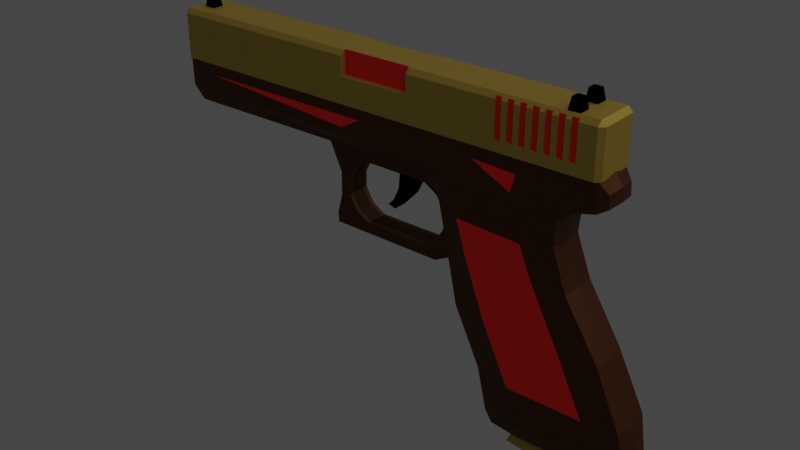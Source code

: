 # Source: Pistol.blend  (saved by Blender 2.93.21; exported with 4.5.12 LTS)
import bpy
from mathutils import Matrix  # noqa: F401  (used for matrix-valued properties, if any)

bpy.ops.wm.read_factory_settings(use_empty=True)
scene = bpy.context.scene
scene.name = 'Scene'

# ---- collections
col_collection = bpy.data.collections.new('Collection'); scene.collection.children.link(col_collection)

# ---- materials (node trees are filled in below, after node groups)
mat_gun = bpy.data.materials.new('Gun')
mat_gun.use_transparent_shadow = False
mat_glow = bpy.data.materials.new('Glow')
mat_glow.use_transparent_shadow = False
mat_black_001 = bpy.data.materials.new('Black.001')
mat_black_001.use_transparent_shadow = False
mat_guntop = bpy.data.materials.new('GunTop')
mat_guntop.use_transparent_shadow = False

# ---- material node trees
mat_gun.use_nodes = True; mat_gun.node_tree.nodes.clear()
_N = mat_gun.node_tree.nodes; _L = mat_gun.node_tree.links
n0 = _N.new('ShaderNodeBsdfPrincipled'); n0.name = 'Principled BSDF'; n0.location = (10, 300)
n0.distribution = 'GGX'
n0.subsurface_method = 'BURLEY'
n0.inputs[0].default_value = (0.06998, 0.01964, 0.0, 1.0)
n0.inputs[1].default_value = 0.5074
n0.inputs[3].default_value = 1.45
n0.inputs[27].default_value = (0.0, 0.0, 0.0, 1.0)
n0.inputs[28].default_value = 1.0
n1 = _N.new('ShaderNodeOutputMaterial'); n1.name = 'Material Output'; n1.location = (300, 300)
_L.new(n0.outputs[0], n1.inputs[0])
n1.is_active_output = True
mat_glow.use_nodes = True; mat_glow.node_tree.nodes.clear()
_N = mat_glow.node_tree.nodes; _L = mat_glow.node_tree.links
n0 = _N.new('ShaderNodeBsdfPrincipled'); n0.name = 'Principled BSDF'; n0.location = (10, 300)
n0.distribution = 'GGX'
n0.subsurface_method = 'BURLEY'
n0.inputs[0].default_value = (0.8, 0.005073, 0.0, 1.0)
n0.inputs[3].default_value = 1.45
n0.inputs[27].default_value = (0.0, 0.0, 0.0, 1.0)
n0.inputs[28].default_value = 1.0
n1 = _N.new('ShaderNodeOutputMaterial'); n1.name = 'Material Output'; n1.location = (300, 300)
_L.new(n0.outputs[0], n1.inputs[0])
n1.is_active_output = True
mat_black_001.use_nodes = True; mat_black_001.node_tree.nodes.clear()
_N = mat_black_001.node_tree.nodes; _L = mat_black_001.node_tree.links
n0 = _N.new('ShaderNodeBsdfPrincipled'); n0.name = 'Principled BSDF'; n0.location = (10, 300)
n0.distribution = 'GGX'
n0.subsurface_method = 'BURLEY'
n0.inputs[0].default_value = (0.0, 0.0, 0.0, 1.0)
n0.inputs[2].default_value = 0.5521
n0.inputs[3].default_value = 1.45
n0.inputs[13].default_value = 0.0
n0.inputs[27].default_value = (0.0, 0.0, 0.0, 1.0)
n0.inputs[28].default_value = 1.0
n1 = _N.new('ShaderNodeOutputMaterial'); n1.name = 'Material Output'; n1.location = (300, 300)
_L.new(n0.outputs[0], n1.inputs[0])
n1.is_active_output = True
mat_guntop.use_nodes = True; mat_guntop.node_tree.nodes.clear()
_N = mat_guntop.node_tree.nodes; _L = mat_guntop.node_tree.links
n0 = _N.new('ShaderNodeBsdfPrincipled'); n0.name = 'Principled BSDF'; n0.location = (10, 300)
n0.distribution = 'GGX'
n0.subsurface_method = 'BURLEY'
n0.inputs[0].default_value = (0.4385, 0.3199, 0.06127, 1.0)
n0.inputs[1].default_value = 0.5074
n0.inputs[3].default_value = 1.45
n0.inputs[27].default_value = (0.0, 0.0, 0.0, 1.0)
n0.inputs[28].default_value = 1.0
n1 = _N.new('ShaderNodeOutputMaterial'); n1.name = 'Material Output'; n1.location = (300, 300)
_L.new(n0.outputs[0], n1.inputs[0])
n1.is_active_output = True

# ---- world
world_world = bpy.data.worlds.new('World'); scene.world = world_world
world_world.use_nodes = True; world_world.node_tree.nodes.clear()
_N = world_world.node_tree.nodes; _L = world_world.node_tree.links
n0 = _N.new('ShaderNodeOutputWorld'); n0.name = 'World Output'; n0.location = (300, 300)
n1 = _N.new('ShaderNodeBackground'); n1.name = 'Background'; n1.location = (10, 300)
n1.inputs[0].default_value = (0.05088, 0.05088, 0.05088, 1.0)
_L.new(n1.outputs[0], n0.inputs[0])
n0.is_active_output = True
world_world.color = (0.05088, 0.05088, 0.05088)
world_world.use_sun_shadow = False
world_world.sun_shadow_jitter_overblur = 0.0

# ---- lights
light_light = bpy.data.lights.new('Light', 'POINT')
light_light.color = (1.0, 0.8969, 0.7586)
light_light.transmission_factor = 0.0
light_light.energy = 1473.0
light_light.shadow_soft_size = 7.81
light_light.shadow_maximum_resolution = 0.006
light_light.use_absolute_resolution = True

# ---- meshes
me_cube = bpy.data.meshes.new('Cube')
me_cube.from_pydata([(0.1981, -0.02829, -0.2066), (0.3034, 0.0, 0.1429), (0.05852, 0.0, 0.1429), (0.3011, -0.03212, 0.141), (0.06031, -0.0254, 0.1447), (0.09722, -0.01992, 0.1081), (0.2977, -0.03044, 0.1011), (0.4134, 0.0, -0.2314), (0.08839, 0.0, 0.09746), (0.2995, 0.0, 0.09746), (0.3242, 0.0, 0.03644), (0.1053, 0.0, 0.03644), (0.3216, -0.0315, 0.03667), (0.1138, -0.02337, 0.04831), (0.4337, -0.02758, -0.2063), (0.4108, -0.02349, -0.2254), (0.136, -0.02493, -0.05032), (0.377, -0.03073, -0.05109), (0.1358, 0.0, -0.05315), (0.2104, -0.02829, -0.226), (0.2113, 0.0, -0.2314), (0.3794, 0.0, -0.05315), (0.1988, 0.0, -0.2116), (0.4248, 0.0, -0.1479), (0.1812, 0.0, -0.1479), (0.4385, 0.0, -0.2116), (0.421, -0.03357, -0.1439), (0.1805, -0.02493, -0.1432), (0.3281, 0.0, 0.1663), (0.3253, -0.03905, 0.1639), (0.06116, -0.03905, 0.1639), (0.3269, 0.0, 0.2213), (0.05863, 0.0, 0.2213), (0.3241, -0.03764, 0.2179), (0.06126, -0.03764, 0.2179), (0.3634, 0.0, 0.1744), (0.3599, -0.03631, 0.1718), (0.359, 0.0, 0.221), (0.3555, -0.03511, 0.2177), (-0.3986, 0.0, 0.1441), (-0.4057, 0.0, 0.1675), (-0.4033, 0.0, 0.2193), (0.3762, 0.0, 0.1811), (0.3723, -0.02759, 0.1784), (0.3746, 0.0, 0.2017), (0.3708, -0.02759, 0.1986), (0.06994, 0.01294, 0.125), (0.06994, -0.01919, 0.125), (0.0932, 0.01294, 0.1113), (0.0932, -0.01919, 0.1113), (0.1065, 0.01294, 0.08789), (0.1065, -0.01919, 0.08789), (0.1063, 0.01294, 0.06092), (0.1063, -0.01919, 0.06092), (0.09266, 0.01294, 0.03766), (0.09266, -0.01919, 0.03766), (0.0692, 0.01294, 0.02434), (0.0692, -0.01919, 0.02434), (-0.03725, 0.01294, 0.02454), (-0.03725, -0.01919, 0.02454), (-0.06051, 0.01294, 0.0382), (-0.06051, -0.01919, 0.0382), (-0.07382, 0.01294, 0.06165), (-0.07382, -0.01919, 0.06165), (-0.07362, 0.01294, 0.08862), (-0.07362, -0.01919, 0.08862), (-0.05997, 0.01294, 0.1119), (-0.05997, -0.01919, 0.1119), (-0.03651, 0.01294, 0.1252), (-0.03651, -0.01919, 0.1252), (0.09207, -0.01919, 0.1457), (0.1249, -0.01919, 0.1265), (0.1438, -0.01919, 0.09331), (0.1435, -0.01919, 0.0552), (0.1242, -0.01919, 0.02233), (0.09268, -0.01919, 0.005487), (-0.09848, -0.01919, 0.007079), (-0.09948, -0.01919, 0.02309), (-0.09069, -0.01919, 0.05623), (-0.09041, -0.01919, 0.09434), (-0.12, -0.01919, 0.1587), (-0.05835, -0.01919, 0.146), (0.09207, -0.000121, 0.1457), (0.1249, -0.000121, 0.1265), (0.1438, -0.000121, 0.09331), (0.1435, -0.000121, 0.0552), (0.1242, -0.000121, 0.02233), (0.09268, -0.000121, 0.005487), (-0.09848, -0.000121, 0.007079), (-0.09948, -0.000121, 0.02309), (-0.09069, 0.0, 0.05623), (-0.09041, 0.0, 0.09434), (-0.12, 0.0, 0.1587), (-0.05835, -0.000121, 0.146), (0.2467, -0.03946, 0.1395), (0.249, -0.03882, 0.09361), (0.2718, -0.03665, 0.03667), (0.3626, -0.03393, -0.2257), (0.3202, -0.03905, -0.05109), (0.3648, -0.03905, -0.1439), (0.379, -0.03905, -0.2063), (0.3666, 0.0, -0.2314), (0.2641, -0.03905, 0.1639), (0.2648, 0.0, 0.2213), (0.2633, -0.03764, 0.2179), (0.1225, -0.03946, 0.1395), (0.1423, -0.03723, 0.09726), (0.1608, -0.03665, 0.03667), (0.1967, -0.03905, -0.05109), (0.2413, -0.03905, -0.1439), (0.2575, -0.03905, -0.2063), (0.2621, 0.0, -0.2314), (0.1274, -0.03905, 0.1639), (0.1272, -0.03764, 0.2179), (0.2602, -0.03393, -0.2257), (0.126, 0.0, 0.2213), (-0.3848, -0.02982, 0.1445), (-0.3913, -0.02582, 0.1442), (-0.3969, -0.03714, 0.1691), (-0.4021, -0.03253, 0.169), (-0.4023, -0.03364, 0.2191), (-0.3975, -0.03788, 0.2191), (-0.3465, -0.03777, 0.1966), (-0.07027, -0.0387, 0.1789), (-0.03717, -0.03824, 0.1973), (0.23, -0.03905, 0.1639), (0.164, -0.03823, 0.1955), (0.2372, -0.03832, 0.1921)], [], [(100, 14, 26, 99), (114, 110, 0, 19), (6, 9, 1, 3), (101, 7, 15, 97), (7, 25, 14, 15), (19, 20, 22, 0), (8, 5, 4, 2), (40, 119, 120, 41), (96, 12, 6, 95), (11, 13, 5, 8), (95, 6, 3, 94), (98, 17, 12, 96), (17, 21, 10, 12), (12, 10, 9, 6), (99, 26, 17, 98), (24, 27, 16, 18), (18, 16, 13, 11), (14, 25, 23, 26), (22, 0, 27, 24), (26, 23, 21, 17), (3, 1, 28, 29), (94, 3, 29, 102), (115, 32, 34, 113), (102, 29, 33, 104), (31, 33, 38, 37), (38, 36, 43, 45), (33, 29, 36, 38), (29, 28, 35, 36), (2, 4, 116, 117, 39), (30, 34, 124, 123, 122, 121, 118), (34, 32, 41, 120, 121), (39, 117, 119, 40), (43, 42, 44, 45), (36, 35, 42, 43), (37, 38, 45, 44), (46, 48, 49, 47), (48, 50, 51, 49), (50, 52, 53, 51), (52, 54, 55, 53), (54, 56, 57, 55), (56, 58, 59, 57), (58, 60, 61, 59), (60, 62, 63, 61), (62, 64, 65, 63), (64, 66, 67, 65), (66, 68, 69, 67), (68, 46, 47, 69), (82, 70, 71, 83), (83, 71, 72, 84), (84, 72, 73, 85), (85, 73, 74, 86), (86, 74, 75, 87), (87, 75, 76, 88), (88, 76, 77, 89), (89, 77, 78, 90), (90, 78, 79, 91), (91, 79, 80, 92), (92, 80, 81, 93), (93, 81, 70, 82), (51, 53, 73, 72), (61, 63, 78, 77), (47, 49, 71, 70), (57, 59, 76, 75), (67, 69, 81, 80), (53, 55, 74, 73), (63, 65, 79, 78), (49, 51, 72, 71), (59, 61, 77, 76), (69, 47, 70, 81), (55, 57, 75, 74), (65, 67, 80, 79), (112, 125, 126, 113), (31, 103, 104, 33), (105, 94, 102, 125, 112), (109, 99, 98, 108), (108, 98, 96, 107), (106, 95, 94, 105), (107, 96, 95, 106), (111, 101, 97, 114), (15, 14, 100, 97), (110, 100, 99, 109), (0, 110, 109, 27), (20, 111, 114, 19), (13, 107, 106, 5), (5, 106, 105, 4), (16, 108, 107, 13), (27, 109, 108, 16), (4, 105, 112, 30), (30, 112, 113, 34), (103, 115, 113, 104), (97, 100, 110, 114), (116, 118, 119, 117), (118, 121, 120, 119), (4, 30, 118, 116), (121, 122, 124, 34), (122, 123, 124), (113, 126, 127, 104), (104, 127, 125, 102), (127, 126, 125)])
me_cube.polygons.foreach_set('material_index', [0, 0, 0, 0, 0, 0, 0, 0, 0, 0, 0, 0, 0, 0, 0, 0, 0, 0, 0, 0, 0, 0, 0, 0, 0, 0, 0, 0, 0, 0, 0, 0, 0, 0, 0, 0, 0, 0, 0, 0, 0, 0, 0, 0, 0, 0, 0, 0, 0, 0, 0, 0, 0, 0, 0, 0, 0, 0, 0, 0, 0, 0, 0, 0, 0, 0, 0, 0, 0, 0, 0, 0, 0, 0, 1, 1, 0, 1, 0, 0, 0, 0, 0, 0, 0, 0, 0, 0, 0, 0, 0, 0, 0, 0, 0, 1, 0, 0, 1])
_uv = me_cube.uv_layers.new(name='UVMap')
_uv.uv.foreach_set('vector', [0.01593, 0.375, 0.01593, 0.375, 0.01593, 0.375, 0.01593, 0.375, 0.01593, 0.375, 0.01593, 0.375, 0.01593, 0.375, 0.01593, 0.375, 0.01593, 0.375, 0.01593, 0.375, 0.01593, 0.375, 0.01593, 0.375, 0.01593, 0.375, 0.01593, 0.375, 0.01593, 0.375, 0.01593, 0.375, 0.01593, 0.375, 0.01593, 0.375, 0.01593, 0.375, 0.01593, 0.375, 0.01593, 0.375, 0.01593, 0.375, 0.01593, 0.375, 0.01593, 0.375, 0.01593, 0.375, 0.01593, 0.375, 0.01593, 0.375, 0.01593, 0.375, 0.01593, 0.375, 0.01593, 0.375, 0.01593, 0.375, 0.01593, 0.375, 0.01593, 0.375, 0.01593, 0.375, 0.01593, 0.375, 0.01593, 0.375, 0.01593, 0.375, 0.01593, 0.375, 0.01593, 0.375, 0.01593, 0.375, 0.01593, 0.375, 0.01593, 0.375, 0.01593, 0.375, 0.01593, 0.375, 0.01593, 0.375, 0.01593, 0.375, 0.01593, 0.375, 0.01593, 0.375, 0.01593, 0.375, 0.01593, 0.375, 0.01593, 0.375, 0.01593, 0.375, 0.01593, 0.375, 0.01593, 0.375, 0.01593, 0.375, 0.01593, 0.375, 0.01593, 0.375, 0.01593, 0.375, 0.01593, 0.375, 0.01593, 0.375, 0.01593, 0.375, 0.01593, 0.375, 0.01593, 0.375, 0.01593, 0.375, 0.01593, 0.375, 0.01593, 0.375, 0.01593, 0.375, 0.01593, 0.375, 0.01593, 0.375, 0.01593, 0.375, 0.01593, 0.375, 0.01593, 0.375, 0.01593, 0.375, 0.01593, 0.375, 0.01593, 0.375, 0.01593, 0.375, 0.01593, 0.375, 0.01593, 0.375, 0.01593, 0.375, 0.01593, 0.375, 0.01593, 0.375, 0.01593, 0.375, 0.01593, 0.375, 0.01593, 0.375, 0.01593, 0.375, 0.01593, 0.375, 0.01593, 0.375, 0.01593, 0.375, 0.01593, 0.375, 0.01593, 0.375, 0.01593, 0.375, 0.01593, 0.375, 0.01593, 0.375, 0.01593, 0.375, 0.01593, 0.375, 0.01593, 0.375, 0.01593, 0.375, 0.01593, 0.375, 0.01593, 0.375, 0.01593, 0.375, 0.01593, 0.375, 0.01593, 0.375, 0.01593, 0.375, 0.01593, 0.375, 0.01593, 0.375, 0.01593, 0.375, 0.01593, 0.375, 0.01593, 0.375, 0.01593, 0.375, 0.01593, 0.375, 0.01593, 0.375, 0.01593, 0.375, 0.01593, 0.375, 0.01593, 0.375, 0.01593, 0.375, 0.01593, 0.375, 0.01593, 0.375, 0.01593, 0.375, 0.01593, 0.375, 0.01593, 0.375, 0.01593, 0.375, 0.01593, 0.375, 0.01593, 0.375, 0.01593, 0.375, 0.01593, 0.375, 0.01593, 0.375, 0.01593, 0.375, 0.01593, 0.375, 0.01593, 0.375, 0.01593, 0.375, 0.01593, 0.375, 0.01593, 0.375, 0.01593, 0.375, 0.01593, 0.375, 0.01593, 0.375, 0.01593, 0.375, 0.01593, 0.375, 0.01593, 0.375, 0.01593, 0.375, 0.01593, 0.375, 0.01593, 0.375, 0.01593, 0.375, 0.01593, 0.375, 0.01593, 0.375, 0.01593, 0.375, 0.01593, 0.375, 0.01593, 0.375, 0.01593, 0.375, 0.01593, 0.375, 0.01593, 0.375, 0.01593, 0.375, 0.01593, 0.375, 0.01593, 0.375, 0.01593, 0.375, 0.01593, 0.375, 0.01593, 0.375, 0.01593, 0.375, 0.01593, 0.375, 0.01593, 0.375, 0.01593, 0.375, 0.01593, 0.375, 0.01593, 0.375, 0.01593, 0.375, 0.01593, 0.375, 0.01593, 0.375, 0.01593, 0.375, 0.01593, 0.375, 0.01593, 0.375, 0.01593, 0.375, 0.01593, 0.375, 0.01593, 0.375, 0.01593, 0.375, 0.01593, 0.375, 0.01593, 0.375, 0.01593, 0.375, 0.01593, 0.375, 0.01593, 0.375, 0.01593, 0.375, 0.01593, 0.375, 0.01593, 0.375, 0.01593, 0.375, 0.01593, 0.375, 0.01593, 0.375, 0.01593, 0.375, 0.01593, 0.375, 0.01593, 0.375, 0.01593, 0.375, 0.01593, 0.375, 0.01593, 0.375, 0.01593, 0.375, 0.01593, 0.375, 0.01593, 0.375, 0.01593, 0.375, 0.01593, 0.375, 0.01593, 0.375, 0.01593, 0.375, 0.01593, 0.375, 0.01593, 0.375, 0.01593, 0.375, 0.01593, 0.375, 0.01593, 0.375, 0.01593, 0.375, 0.01593, 0.375, 0.01593, 0.375, 0.01593, 0.375, 0.01593, 0.375, 0.01593, 0.375, 0.01593, 0.375, 0.01593, 0.375, 0.01593, 0.375, 0.01593, 0.375, 0.01593, 0.375, 0.01593, 0.375, 0.01593, 0.375, 0.01593, 0.375, 0.01593, 0.375, 0.01593, 0.375, 0.01593, 0.375, 0.01593, 0.375, 0.01593, 0.375, 0.01593, 0.375, 0.01593, 0.375, 0.01593, 0.375, 0.01593, 0.375, 0.01593, 0.375, 0.01593, 0.375, 0.01593, 0.375, 0.01593, 0.375, 0.01593, 0.375, 0.01593, 0.375, 0.01593, 0.375, 0.01593, 0.375, 0.01593, 0.375, 0.01593, 0.375, 0.01593, 0.375, 0.01593, 0.375, 0.01593, 0.375, 0.01593, 0.375, 0.01593, 0.375, 0.01593, 0.375, 0.01593, 0.375, 0.01593, 0.375, 0.01593, 0.375, 0.01593, 0.375, 0.01593, 0.375, 0.01593, 0.375, 0.01593, 0.375, 0.01593, 0.375, 0.01593, 0.375, 0.01593, 0.375, 0.01593, 0.375, 0.01593, 0.375, 0.01593, 0.375, 0.01593, 0.375, 0.01593, 0.375, 0.01593, 0.375, 0.01593, 0.375, 0.01593, 0.375, 0.01593, 0.375, 0.01593, 0.375, 0.01593, 0.375, 0.01593, 0.375, 0.01593, 0.375, 0.01593, 0.375, 0.01593, 0.375, 0.01593, 0.375, 0.01593, 0.375, 0.01593, 0.375, 0.01593, 0.375, 0.01593, 0.375, 0.01593, 0.375, 0.01593, 0.375, 0.01593, 0.375, 0.01593, 0.375, 0.01593, 0.375, 0.01593, 0.375, 0.01593, 0.375, 0.01593, 0.375, 0.01593, 0.375, 0.01593, 0.375, 0.01593, 0.375, 0.01593, 0.375, 0.01593, 0.375, 0.01593, 0.375, 0.01593, 0.375, 0.01593, 0.375, 0.01593, 0.375, 0.01593, 0.375, 0.01593, 0.375, 0.01593, 0.375, 0.01593, 0.375, 0.01593, 0.375, 0.01593, 0.375, 0.01593, 0.375, 0.01593, 0.375, 0.01593, 0.375, 0.01593, 0.375, 0.01593, 0.375, 0.01593, 0.375, 0.01593, 0.375, 0.01593, 0.375, 0.01593, 0.375, 0.01593, 0.375, 0.01593, 0.375, 0.01593, 0.375, 0.01593, 0.375, 0.01593, 0.375, 0.01593, 0.375, 0.01593, 0.375, 0.01593, 0.375, 0.01593, 0.375, 0.01593, 0.375, 0.01593, 0.375, 0.01593, 0.375, 0.01593, 0.375, 0.01593, 0.375, 0.01593, 0.375, 0.01593, 0.375, 0.01593, 0.375, 0.01593, 0.375, 0.01593, 0.375, 0.01593, 0.375, 0.01593, 0.375, 0.01593, 0.375, 0.01593, 0.375, 0.01593, 0.375, 0.01593, 0.375, 0.01593, 0.375, 0.01593, 0.375, 0.01593, 0.375, 0.01593, 0.375, 0.01593, 0.375, 0.01593, 0.375, 0.01593, 0.375, 0.01593, 0.375, 0.01593, 0.375, 0.01593, 0.375, 0.01593, 0.375, 0.01593, 0.375, 0.01593, 0.375, 0.01593, 0.375, 0.01593, 0.375, 0.01593, 0.375, 0.01593, 0.375, 0.01593, 0.375, 0.01593, 0.375, 0.01593, 0.375, 0.01593, 0.375, 0.01593, 0.375, 0.01593, 0.375, 0.01593, 0.375, 0.01593, 0.375, 0.01593, 0.375, 0.01593, 0.375, 0.01593, 0.375, 0.01593, 0.375, 0.01593, 0.375, 0.01593, 0.375, 0.01593, 0.375, 0.01593, 0.375, 0.01593, 0.375, 0.01593, 0.375, 0.01593, 0.375, 0.01593, 0.375, 0.01593, 0.375, 0.01593, 0.375, 0.01593, 0.375, 0.01593, 0.375, 0.01593, 0.375, 0.01593, 0.375, 0.01593, 0.375, 0.01593, 0.375, 0.01593, 0.375, 0.01593, 0.375, 0.01593, 0.375, 0.01593, 0.375, 0.01593, 0.375, 0.01593, 0.375, 0.01593, 0.375, 0.01593, 0.375, 0.01593, 0.375, 0.01593, 0.375, 0.01593, 0.375, 0.01593, 0.375, 0.01593, 0.375, 0.01593, 0.375, 0.01593, 0.375, 0.01593, 0.375, 0.01593, 0.375, 0.01593, 0.375, 0.01593, 0.375, 0.01593, 0.375, 0.01593, 0.375, 0.01593, 0.375, 0.01593, 0.375, 0.01593, 0.375, 0.01593, 0.375, 0.01593, 0.375, 0.01593, 0.375, 0.01593, 0.375])
me_cube.materials.append(mat_gun)
me_cube.materials.append(mat_glow)
me_cube.use_remesh_preserve_volume = False
me_cube.use_remesh_preserve_attributes = False
me_cube.use_mirror_vertex_groups = False
me_cube.update()
me_cube_001 = bpy.data.meshes.new('Cube.001')
me_cube_001.from_pydata([(-0.3795, -0.03014, 0.2152), (-0.3722, -0.03651, 0.2838), (-0.3722, -0.03014, 0.291), (-0.3795, -0.03014, 0.2838), (-0.3795, 0.03014, 0.2152), (-0.3722, 0.03651, 0.2152), (-0.3722, 0.03014, 0.291), (-0.3722, 0.03651, 0.2838), (-0.3795, 0.03014, 0.2838), (0.3294, -0.03014, 0.291), (0.3294, -0.03651, 0.2837), (0.3366, -0.03014, 0.2837), (-0.3722, -0.03651, 0.2152), (0.3294, 0.03651, 0.2151), (0.3294, 0.03014, 0.291), (0.3366, 0.03014, 0.2837), (0.3294, 0.03651, 0.2837), (-0.3916, 0.02078, 0.2476), (-0.1925, 0.02078, 0.2476), (-0.3916, 0.018, 0.2372), (-0.1925, 0.018, 0.2372), (-0.3916, 0.01039, 0.2296), (-0.1925, 0.01039, 0.2296), (-0.3916, -3.463e-08, 0.2268), (-0.1925, -3.463e-08, 0.2268), (-0.3916, -0.01039, 0.2296), (-0.1925, -0.01039, 0.2296), (-0.3916, -0.018, 0.2372), (-0.1925, -0.018, 0.2372), (-0.3916, -0.02078, 0.2476), (-0.1925, -0.02078, 0.2476), (-0.3916, -0.018, 0.258), (-0.1925, -0.018, 0.258), (-0.3916, -0.01039, 0.2656), (-0.1925, -0.01039, 0.2656), (-0.3916, -3.348e-08, 0.2684), (-0.1925, -3.348e-08, 0.2684), (-0.3916, 0.01039, 0.2656), (-0.1925, 0.01039, 0.2656), (-0.3916, 0.018, 0.258), (-0.1925, 0.018, 0.258), (-0.3916, 0.01297, 0.2476), (-0.1925, 0.01717, 0.2476), (-0.3916, 0.01123, 0.2411), (-0.1925, 0.01487, 0.239), (-0.3916, 0.006486, 0.2364), (-0.1925, 0.008586, 0.2328), (-0.3916, -3.416e-08, 0.2347), (-0.1925, -3.445e-08, 0.2305), (-0.3916, -0.006486, 0.2364), (-0.1925, -0.008586, 0.2328), (-0.3916, -0.01123, 0.2411), (-0.1925, -0.01487, 0.239), (-0.3916, -0.01297, 0.2476), (-0.1925, -0.01717, 0.2476), (-0.3916, -0.01123, 0.2541), (-0.1925, -0.01487, 0.2562), (-0.3916, -0.006486, 0.2589), (-0.1925, -0.008586, 0.2625), (-0.3916, -3.344e-08, 0.2606), (-0.1925, -3.349e-08, 0.2648), (-0.3916, 0.006486, 0.2589), (-0.1925, 0.008586, 0.2625), (-0.3916, 0.01123, 0.2541), (-0.1925, 0.01487, 0.2562), (0.3366, -0.03014, 0.2151), (0.3294, -0.03651, 0.2151), (0.3366, 0.03014, 0.2151), (0.2937, 0.03334, 0.2305), (0.3036, 0.03334, 0.2305), (0.2758, 0.03334, 0.2305), (0.2858, 0.03334, 0.2305), (0.258, 0.03334, 0.2305), (0.2679, 0.03334, 0.2305), (0.2401, 0.03334, 0.2305), (0.25, 0.03334, 0.2305), (0.2222, 0.03334, 0.2305), (0.2321, 0.03334, 0.2305), (0.2043, 0.03334, 0.2305), (0.2143, 0.03334, 0.2305), (0.1865, 0.03334, 0.2305), (0.1964, 0.03334, 0.2305), (0.25, 0.03651, 0.2837), (0.25, 0.03651, 0.2305), (0.25, 0.03334, 0.2873), (0.2401, 0.03334, 0.2873), (0.1964, 0.03651, 0.2837), (0.1865, 0.03651, 0.2837), (0.2143, 0.03651, 0.2837), (0.2043, 0.03651, 0.2837), (0.2321, 0.03651, 0.2837), (0.2222, 0.03651, 0.2837), (0.2401, 0.03651, 0.2305), (0.2401, 0.03651, 0.2837), (0.2679, 0.03651, 0.2837), (0.258, 0.03651, 0.2837), (0.2858, 0.03651, 0.2837), (0.2758, 0.03651, 0.2837), (0.3036, 0.03651, 0.2837), (0.2937, 0.03651, 0.2837), (0.2222, 0.03334, 0.2873), (0.2222, 0.03651, 0.2305), (0.2321, 0.03651, 0.2305), (0.2321, 0.03334, 0.2873), (0.1865, 0.03651, 0.2305), (0.1964, 0.03651, 0.2305), (0.2143, 0.03651, 0.2305), (0.2043, 0.03651, 0.2305), (0.2043, 0.03334, 0.2873), (0.258, 0.03651, 0.2305), (0.2758, 0.03651, 0.2305), (0.2679, 0.03651, 0.2305), (0.2937, 0.03651, 0.2305), (0.2858, 0.03651, 0.2305), (0.3036, 0.03651, 0.2305), (0.2143, 0.03334, 0.2873), (0.1865, 0.03334, 0.2873), (0.1964, 0.03334, 0.2873), (0.258, 0.03334, 0.2873), (0.2758, 0.03334, 0.2873), (0.2679, 0.03334, 0.2873), (0.2937, 0.03334, 0.2873), (0.2858, 0.03334, 0.2873), (0.3036, 0.03334, 0.2873), (0.2937, -0.03332, 0.2305), (0.3036, -0.03332, 0.2305), (0.2758, -0.03332, 0.2305), (0.2858, -0.03332, 0.2305), (0.258, -0.03332, 0.2305), (0.2679, -0.03332, 0.2305), (0.2401, -0.03332, 0.2305), (0.25, -0.03332, 0.2305), (0.2222, -0.03332, 0.2305), (0.2321, -0.03332, 0.2305), (0.2043, -0.03332, 0.2305), (0.2143, -0.03332, 0.2305), (0.1865, -0.03332, 0.2305), (0.1964, -0.03332, 0.2305), (0.2401, -0.03332, 0.2874), (0.25, -0.03332, 0.2874), (0.25, -0.03651, 0.2837), (0.25, -0.03651, 0.2305), (0.2401, -0.03651, 0.2305), (0.2222, -0.03651, 0.2837), (0.2222, -0.03651, 0.2305), (0.2222, -0.03332, 0.2874), (0.1865, -0.03651, 0.2305), (0.1865, -0.03651, 0.2837), (0.2043, -0.03651, 0.2837), (0.1964, -0.03651, 0.2837), (0.2043, -0.03651, 0.2305), (0.1964, -0.03651, 0.2305), (0.2143, -0.03651, 0.2837), (0.2321, -0.03651, 0.2305), (0.2401, -0.03651, 0.2837), (0.2321, -0.03651, 0.2837), (0.2143, -0.03651, 0.2305), (0.2321, -0.03332, 0.2874), (0.258, -0.03651, 0.2305), (0.258, -0.03651, 0.2837), (0.2679, -0.03651, 0.2305), (0.2758, -0.03651, 0.2837), (0.2679, -0.03651, 0.2837), (0.2758, -0.03651, 0.2305), (0.2858, -0.03651, 0.2305), (0.2937, -0.03651, 0.2305), (0.3036, -0.03651, 0.2837), (0.3036, -0.03651, 0.2305), (0.2937, -0.03651, 0.2837), (0.2858, -0.03651, 0.2837), (0.2043, -0.03332, 0.2874), (0.2143, -0.03332, 0.2874), (0.1865, -0.03332, 0.2874), (0.1964, -0.03332, 0.2874), (0.2679, -0.03332, 0.2874), (0.258, -0.03332, 0.2874), (0.2858, -0.03332, 0.2874), (0.3036, -0.03332, 0.2874), (0.2937, -0.03332, 0.2874), (0.2758, -0.03332, 0.2874), (-0.06379, 0.02739, 0.255), (0.04813, 0.02739, 0.2559), (-0.06379, -0.02739, 0.255), (0.04813, -0.02739, 0.2559), (-0.06379, -0.03651, 0.255), (-0.06379, -0.03651, 0.2838), (0.04813, -0.03651, 0.2558), (0.04813, -0.03651, 0.2837), (-0.06379, 0.02739, 0.291), (-0.06379, 0.03014, 0.291), (0.04813, 0.03014, 0.291), (0.04813, 0.02739, 0.291), (-0.06379, -0.02739, 0.291), (-0.06379, -0.03014, 0.291), (0.04813, -0.02739, 0.291), (0.04813, -0.03014, 0.291), (-0.06379, 0.03651, 0.255), (-0.06379, 0.03651, 0.2838), (0.04813, 0.03651, 0.2558), (0.04813, 0.03651, 0.2837), (0.2831, 0.009008, 0.2903), (0.2859, 0.01133, 0.3086), (0.2831, 0.02734, 0.2903), (0.2859, 0.02403, 0.3086), (0.3014, 0.009008, 0.2903), (0.2986, 0.01133, 0.3086), (0.3014, 0.02734, 0.2903), (0.2986, 0.02403, 0.3086), (0.2831, -0.02864, 0.2903), (0.2859, -0.02533, 0.3079), (0.2831, -0.0103, 0.2903), (0.2859, -0.01263, 0.3079), (0.3014, -0.02864, 0.2903), (0.2986, -0.02533, 0.3079), (0.3014, -0.0103, 0.2903), (0.2986, -0.01263, 0.3079), (-0.3594, -0.01033, 0.289), (-0.3566, -0.008009, 0.3074), (-0.3594, 0.008, 0.289), (-0.3566, 0.004697, 0.3074), (-0.3411, -0.01033, 0.289), (-0.3439, -0.008009, 0.3074), (-0.3411, 0.008, 0.289), (-0.3439, 0.004697, 0.3074)], [], [(140, 141, 142, 154, 155, 153, 144, 143, 152, 156, 150, 148, 149, 151, 146, 147, 187, 186, 184, 185, 1, 12, 66, 10, 166, 167, 165, 168, 169, 164, 163, 161, 162, 160, 158, 159), (67, 15, 11, 65), (194, 195, 9, 14, 190, 191, 188, 189, 6, 2, 193, 192), (0, 3, 8, 4), (94, 97, 110, 113, 96, 99, 112, 114, 98, 16, 13, 5, 7, 197, 196, 198, 199, 87, 104, 105, 86, 89, 107, 106, 88, 91, 101, 102, 90, 93, 92, 83, 82, 95, 109, 111), (1, 2, 3), (6, 7, 8), (9, 10, 11), (4, 5, 13, 67, 65, 66, 12, 0), (14, 15, 16), (12, 1, 3, 0), (2, 6, 8, 3), (7, 5, 4, 8), (7, 6, 189, 197), (95, 82, 84, 85, 93, 90, 103, 100, 91, 88, 115, 108, 89, 86, 117, 116, 87, 199, 190, 14, 16, 98, 123, 121, 99, 96, 122, 119, 97, 94, 120, 118), (15, 67, 13, 16), (14, 9, 11, 15), (10, 66, 65, 11), (143, 145, 157, 155, 154, 138, 139, 140, 159, 175, 174, 162, 161, 179, 176, 169, 168, 178, 177, 166, 10, 9, 195, 187, 147, 172, 173, 149, 148, 170, 171, 152), (2, 1, 185, 193), (17, 18, 20, 19), (19, 20, 22, 21), (21, 22, 24, 23), (23, 24, 26, 25), (25, 26, 28, 27), (27, 28, 30, 29), (29, 30, 32, 31), (31, 32, 34, 33), (33, 34, 36, 35), (35, 36, 38, 37), (37, 38, 40, 39), (39, 40, 18, 17), (41, 43, 44, 42), (43, 45, 46, 44), (45, 47, 48, 46), (47, 49, 50, 48), (49, 51, 52, 50), (51, 53, 54, 52), (53, 55, 56, 54), (55, 57, 58, 56), (57, 59, 60, 58), (59, 61, 62, 60), (61, 63, 64, 62), (63, 41, 42, 64), (24, 48, 50, 26), (34, 58, 60, 36), (21, 45, 43, 19), (31, 55, 53, 29), (17, 41, 63, 39), (20, 44, 46, 22), (30, 54, 56, 32), (40, 64, 42, 18), (27, 51, 49, 25), (37, 61, 59, 35), (26, 50, 52, 28), (36, 60, 62, 38), (23, 47, 45, 21), (33, 57, 55, 31), (19, 43, 41, 17), (22, 46, 48, 24), (32, 56, 58, 34), (29, 53, 51, 27), (39, 63, 61, 37), (18, 42, 44, 20), (28, 52, 54, 30), (38, 62, 64, 40), (25, 49, 47, 23), (35, 59, 57, 33), (121, 68, 112, 99), (114, 69, 123, 98), (69, 68, 121, 123), (112, 68, 69, 114), (119, 70, 110, 97), (113, 71, 122, 96), (71, 70, 119, 122), (110, 70, 71, 113), (118, 72, 109, 95), (111, 73, 120, 94), (73, 72, 118, 120), (109, 72, 73, 111), (85, 74, 92, 93), (83, 75, 84, 82), (75, 74, 85, 84), (92, 74, 75, 83), (100, 76, 101, 91), (102, 77, 103, 90), (77, 76, 100, 103), (101, 76, 77, 102), (108, 78, 107, 89), (106, 79, 115, 88), (79, 78, 108, 115), (107, 78, 79, 106), (116, 80, 104, 87), (105, 81, 117, 86), (81, 80, 116, 117), (104, 80, 81, 105), (168, 165, 124, 178), (178, 124, 125, 177), (125, 167, 166, 177), (167, 125, 124, 165), (161, 163, 126, 179), (179, 126, 127, 176), (127, 164, 169, 176), (164, 127, 126, 163), (159, 158, 128, 175), (175, 128, 129, 174), (129, 160, 162, 174), (160, 129, 128, 158), (154, 142, 130, 138), (138, 130, 131, 139), (140, 139, 131, 141), (141, 131, 130, 142), (143, 144, 132, 145), (145, 132, 133, 157), (133, 153, 155, 157), (153, 133, 132, 144), (148, 150, 134, 170), (170, 134, 135, 171), (135, 156, 152, 171), (156, 135, 134, 150), (147, 146, 136, 172), (172, 136, 137, 173), (137, 151, 149, 173), (151, 137, 136, 146), (189, 188, 180, 196, 197), (198, 181, 191, 190, 199), (181, 180, 188, 191), (196, 180, 181, 198), (184, 182, 192, 193, 185), (195, 194, 183, 186, 187), (192, 182, 183, 194), (186, 183, 182, 184), (200, 201, 203, 202), (202, 203, 207, 206), (206, 207, 205, 204), (204, 205, 201, 200), (202, 206, 204, 200), (207, 203, 201, 205), (208, 209, 211, 210), (210, 211, 215, 214), (214, 215, 213, 212), (212, 213, 209, 208), (210, 214, 212, 208), (215, 211, 209, 213), (216, 217, 219, 218), (218, 219, 223, 222), (222, 223, 221, 220), (220, 221, 217, 216), (218, 222, 220, 216), (223, 219, 217, 221)])
me_cube_001.polygons.foreach_set('material_index', [1, 1, 1, 1, 1, 1, 1, 1, 1, 1, 1, 1, 1, 1, 1, 1, 1, 1, 1, 1, 0, 0, 0, 0, 0, 0, 0, 0, 0, 0, 0, 0, 0, 0, 0, 0, 0, 0, 0, 0, 0, 0, 0, 0, 0, 0, 0, 0, 0, 0, 0, 0, 0, 0, 0, 0, 0, 0, 0, 0, 0, 0, 0, 0, 0, 0, 0, 0, 1, 1, 2, 1, 1, 1, 2, 1, 1, 1, 2, 1, 1, 1, 2, 1, 1, 1, 2, 1, 1, 1, 2, 1, 1, 1, 2, 1, 1, 2, 1, 1, 1, 2, 1, 1, 1, 2, 1, 1, 1, 2, 1, 1, 1, 2, 1, 1, 1, 2, 1, 1, 1, 2, 1, 1, 1, 1, 2, 1, 1, 1, 2, 1, 0, 0, 0, 0, 0, 0, 0, 0, 0, 0, 0, 0, 0, 0, 0, 0, 0, 0])
_uv = me_cube_001.uv_layers.new(name='UVMap')
_uv.uv.foreach_set('vector', [0.002367, -0.00062, 0.002367, -0.00062, 0.002367, -0.00062, 0.002367, -0.00062, 0.002367, -0.00062, 0.002367, -0.00062, 0.002367, -0.00062, 0.002367, -0.00062, 0.002367, -0.00062, 0.002367, -0.00062, 0.002367, -0.00062, 0.002367, -0.00062, 0.002367, -0.00062, 0.002367, -0.00062, 0.002367, -0.00062, 0.002367, -0.00062, 0.002367, -0.00062, 0.002367, -0.00062, 0.002367, -0.00062, 0.002367, -0.00062, 0.002367, -0.00062, 0.002367, -0.00062, 0.002367, -0.00062, 0.002367, -0.00062, 0.002367, -0.00062, 0.002367, -0.00062, 0.002367, -0.00062, 0.002367, -0.00062, 0.002367, -0.00062, 0.002367, -0.00062, 0.002367, -0.00062, 0.002367, -0.00062, 0.002367, -0.00062, 0.002367, -0.00062, 0.002367, -0.00062, 0.002367, -0.00062, 0.002367, -0.00062, 0.002367, -0.00062, 0.002367, -0.00062, 0.002367, -0.00062, 0.002367, -0.00062, 0.002367, -0.00062, 0.002367, -0.00062, 0.002367, -0.00062, 0.002367, -0.00062, 0.002367, -0.00062, 0.002367, -0.00062, 0.002367, -0.00062, 0.002367, -0.00062, 0.002367, -0.00062, 0.002367, -0.00062, 0.002367, -0.00062, 0.002367, -0.00062, 0.002367, -0.00062, 0.002367, -0.00062, 0.002367, -0.00062, 0.002367, -0.00062, 0.002367, -0.00062, 0.002367, -0.00062, 0.002367, -0.00062, 0.002367, -0.00062, 0.002367, -0.00062, 0.002367, -0.00062, 0.002367, -0.00062, 0.002367, -0.00062, 0.002367, -0.00062, 0.002367, -0.00062, 0.002367, -0.00062, 0.002367, -0.00062, 0.002367, -0.00062, 0.002367, -0.00062, 0.002367, -0.00062, 0.002367, -0.00062, 0.002367, -0.00062, 0.002367, -0.00062, 0.002367, -0.00062, 0.002367, -0.00062, 0.002367, -0.00062, 0.002367, -0.00062, 0.002367, -0.00062, 0.002367, -0.00062, 0.002367, -0.00062, 0.002367, -0.00062, 0.002367, -0.00062, 0.002367, -0.00062, 0.002367, -0.00062, 0.002367, -0.00062, 0.002367, -0.00062, 0.002367, -0.00062, 0.002367, -0.00062, 0.002367, -0.00062, 0.002367, -0.00062, 0.002367, -0.00062, 0.002367, -0.00062, 0.002367, -0.00062, 0.002367, -0.00062, 0.002367, -0.00062, 0.002367, -0.00062, 0.002367, -0.00062, 0.002367, -0.00062, 0.002367, -0.00062, 0.002367, -0.00062, 0.002367, -0.00062, 0.002367, -0.00062, 0.002367, -0.00062, 0.002367, -0.00062, 0.002367, -0.00062, 0.002367, -0.00062, 0.002367, -0.00062, 0.002367, -0.00062, 0.002367, -0.00062, 0.002367, -0.00062, 0.002367, -0.00062, 0.002367, -0.00062, 0.002367, -0.00062, 0.002367, -0.00062, 0.002367, -0.00062, 0.002367, -0.00062, 0.002367, -0.00062, 0.002367, -0.00062, 0.002367, -0.00062, 0.002367, -0.00062, 0.002367, -0.00062, 0.002367, -0.00062, 0.002367, -0.00062, 0.002367, -0.00062, 0.002367, -0.00062, 0.002367, -0.00062, 0.002367, -0.00062, 0.002367, -0.00062, 0.002367, -0.00062, 0.002367, -0.00062, 0.002367, -0.00062, 0.002367, -0.00062, 0.002367, -0.00062, 0.002367, -0.00062, 0.002367, -0.00062, 0.002367, -0.00062, 0.002367, -0.00062, 0.002367, -0.00062, 0.002367, -0.00062, 0.002367, -0.00062, 0.002367, -0.00062, 0.002367, -0.00062, 0.002367, -0.00062, 0.002367, -0.00062, 0.002367, -0.00062, 0.002367, -0.00062, 0.002367, -0.00062, 0.002367, -0.00062, 0.002367, -0.00062, 0.002367, -0.00062, 0.002367, -0.00062, 0.002367, -0.00062, 0.002367, -0.00062, 0.002367, -0.00062, 0.002367, -0.00062, 0.002367, -0.00062, 0.002367, -0.00062, 0.002367, -0.00062, 0.002367, -0.00062, 0.002367, -0.00062, 0.002367, -0.00062, 0.002367, -0.00062, 0.002367, -0.00062, 0.002367, -0.00062, 0.002367, -0.00062, 0.002367, -0.00062, 0.002367, -0.00062, 0.002367, -0.00062, 0.002367, -0.00062, 0.002367, -0.00062, 0.002367, -0.00062, 0.002367, -0.00062, 0.002367, -0.00062, 0.002367, -0.00062, 0.002367, -0.00062, 0.002367, -0.00062, 0.002367, -0.00062, 0.002367, -0.00062, 0.002367, -0.00062, 0.002367, -0.00062, 0.002367, -0.00062, 0.002367, -0.00062, 0.002367, -0.00062, 0.002367, -0.00062, 0.002367, -0.00062, 0.002367, -0.00062, 0.002367, -0.00062, 0.002367, -0.00062, 0.002367, -0.00062, 0.002367, -0.00062, 0.002367, -0.00062, 0.002367, -0.00062, 0.002367, -0.00062, 0.002367, -0.00062, 0.002367, -0.00062, 0.002367, -0.00062, 0.002367, -0.00062, 0.002367, -0.00062, 0.002367, -0.00062, 0.002367, -0.00062, 0.002367, -0.00062, 0.002367, -0.00062, 0.002367, -0.00062, 0.002367, -0.00062, 0.002367, -0.00062, 0.002367, -0.00062, 0.02533, 0.1569, 0.02533, 0.1569, 0.02533, 0.1569, 0.02533, 0.1569, 0.02533, 0.1569, 0.02533, 0.1569, 0.02533, 0.1569, 0.02533, 0.1569, 0.02533, 0.1569, 0.02533, 0.1569, 0.02533, 0.1569, 0.02533, 0.1569, 0.02533, 0.1569, 0.02533, 0.1569, 0.02533, 0.1569, 0.02533, 0.1569, 0.02533, 0.1569, 0.02533, 0.1569, 0.02533, 0.1569, 0.02533, 0.1569, 0.02533, 0.1569, 0.02533, 0.1569, 0.02533, 0.1569, 0.02533, 0.1569, 0.02533, 0.1569, 0.02533, 0.1569, 0.02533, 0.1569, 0.02533, 0.1569, 0.02533, 0.1569, 0.02533, 0.1569, 0.02533, 0.1569, 0.02533, 0.1569, 0.02533, 0.1569, 0.02533, 0.1569, 0.02533, 0.1569, 0.02533, 0.1569, 0.02533, 0.1569, 0.02533, 0.1569, 0.02533, 0.1569, 0.02533, 0.1569, 0.02533, 0.1569, 0.02533, 0.1569, 0.02533, 0.1569, 0.02533, 0.1569, 0.02533, 0.1569, 0.02533, 0.1569, 0.02533, 0.1569, 0.02533, 0.1569, 0.02533, 0.1569, 0.02533, 0.1569, 0.02533, 0.1569, 0.02533, 0.1569, 0.02533, 0.1569, 0.02533, 0.1569, 0.02533, 0.1569, 0.02533, 0.1569, 0.02533, 0.1569, 0.02533, 0.1569, 0.02533, 0.1569, 0.02533, 0.1569, 0.02533, 0.1569, 0.02533, 0.1569, 0.02533, 0.1569, 0.02533, 0.1569, 0.02533, 0.1569, 0.02533, 0.1569, 0.02533, 0.1569, 0.02533, 0.1569, 0.02533, 0.1569, 0.02533, 0.1569, 0.02533, 0.1569, 0.02533, 0.1569, 0.02533, 0.1569, 0.02533, 0.1569, 0.02533, 0.1569, 0.02533, 0.1569, 0.02533, 0.1569, 0.02533, 0.1569, 0.02533, 0.1569, 0.02533, 0.1569, 0.02533, 0.1569, 0.02533, 0.1569, 0.02533, 0.1569, 0.02533, 0.1569, 0.02533, 0.1569, 0.02533, 0.1569, 0.02533, 0.1569, 0.02533, 0.1569, 0.02533, 0.1569, 0.02533, 0.1569, 0.02533, 0.1569, 0.02533, 0.1569, 0.02533, 0.1569, 0.02533, 0.1569, 0.02533, 0.1569, 0.02533, 0.1569, 0.02533, 0.1569, 0.02533, 0.1569, 0.02533, 0.1569, 0.02533, 0.1569, 0.02533, 0.1569, 0.02533, 0.1569, 0.02533, 0.1569, 0.02533, 0.1569, 0.02533, 0.1569, 0.02533, 0.1569, 0.02533, 0.1569, 0.02533, 0.1569, 0.02533, 0.1569, 0.02533, 0.1569, 0.02533, 0.1569, 0.02533, 0.1569, 0.02533, 0.1569, 0.02533, 0.1569, 0.02533, 0.1569, 0.02533, 0.1569, 0.02533, 0.1569, 0.02533, 0.1569, 0.02533, 0.1569, 0.02533, 0.1569, 0.02533, 0.1569, 0.02533, 0.1569, 0.02533, 0.1569, 0.02533, 0.1569, 0.02533, 0.1569, 0.02533, 0.1569, 0.02533, 0.1569, 0.02533, 0.1569, 0.02533, 0.1569, 0.02533, 0.1569, 0.02533, 0.1569, 0.02533, 0.1569, 0.02533, 0.1569, 0.02533, 0.1569, 0.02533, 0.1569, 0.02533, 0.1569, 0.02533, 0.1569, 0.02533, 0.1569, 0.02533, 0.1569, 0.02533, 0.1569, 0.02533, 0.1569, 0.02533, 0.1569, 0.02533, 0.1569, 0.02533, 0.1569, 0.02533, 0.1569, 0.02533, 0.1569, 0.02533, 0.1569, 0.02533, 0.1569, 0.02533, 0.1569, 0.02533, 0.1569, 0.02533, 0.1569, 0.02533, 0.1569, 0.02533, 0.1569, 0.02533, 0.1569, 0.02533, 0.1569, 0.02533, 0.1569, 0.02533, 0.1569, 0.02533, 0.1569, 0.02533, 0.1569, 0.02533, 0.1569, 0.02533, 0.1569, 0.02533, 0.1569, 0.02533, 0.1569, 0.02533, 0.1569, 0.02533, 0.1569, 0.02533, 0.1569, 0.02533, 0.1569, 0.02533, 0.1569, 0.02533, 0.1569, 0.02533, 0.1569, 0.02533, 0.1569, 0.02533, 0.1569, 0.02533, 0.1569, 0.02533, 0.1569, 0.02533, 0.1569, 0.02533, 0.1569, 0.02533, 0.1569, 0.02533, 0.1569, 0.02533, 0.1569, 0.02533, 0.1569, 0.02533, 0.1569, 0.02533, 0.1569, 0.02533, 0.1569, 0.02533, 0.1569, 0.02533, 0.1569, 0.02533, 0.1569, 0.02533, 0.1569, 0.02533, 0.1569, 0.02533, 0.1569, 0.02533, 0.1569, 0.02533, 0.1569, 0.02533, 0.1569, 0.002367, -0.00062, 0.002367, -0.00062, 0.002367, -0.00062, 0.002367, -0.00062, 0.002367, -0.00062, 0.002367, -0.00062, 0.002367, -0.00062, 0.002367, -0.00062, 0.002367, -0.00062, 0.002367, -0.00062, 0.002367, -0.00062, 0.002367, -0.00062, 0.002367, -0.00062, 0.002367, -0.00062, 0.002367, -0.00062, 0.002367, -0.00062, 0.002367, -0.00062, 0.002367, -0.00062, 0.002367, -0.00062, 0.002367, -0.00062, 0.002367, -0.00062, 0.002367, -0.00062, 0.002367, -0.00062, 0.002367, -0.00062, 0.002367, -0.00062, 0.002367, -0.00062, 0.002367, -0.00062, 0.002367, -0.00062, 0.002367, -0.00062, 0.002367, -0.00062, 0.002367, -0.00062, 0.002367, -0.00062, 0.002367, -0.00062, 0.002367, -0.00062, 0.002367, -0.00062, 0.002367, -0.00062, 0.002367, -0.00062, 0.002367, -0.00062, 0.002367, -0.00062, 0.002367, -0.00062, 0.002367, -0.00062, 0.002367, -0.00062, 0.002367, -0.00062, 0.002367, -0.00062, 0.002367, -0.00062, 0.002367, -0.00062, 0.002367, -0.00062, 0.002367, -0.00062, 0.002367, -0.00062, 0.002367, -0.00062, 0.002367, -0.00062, 0.002367, -0.00062, 0.002367, -0.00062, 0.002367, -0.00062, 0.002367, -0.00062, 0.002367, -0.00062, 0.002367, -0.00062, 0.002367, -0.00062, 0.002367, -0.00062, 0.002367, -0.00062, 0.002367, -0.00062, 0.002367, -0.00062, 0.002367, -0.00062, 0.002367, -0.00062, 0.002367, -0.00062, 0.002367, -0.00062, 0.002367, -0.00062, 0.002367, -0.00062, 0.002367, -0.00062, 0.002367, -0.00062, 0.002367, -0.00062, 0.002367, -0.00062, 0.002367, -0.00062, 0.002367, -0.00062, 0.002367, -0.00062, 0.002367, -0.00062, 0.002367, -0.00062, 0.002367, -0.00062, 0.002367, -0.00062, 0.002367, -0.00062, 0.002367, -0.00062, 0.002367, -0.00062, 0.002367, -0.00062, 0.002367, -0.00062, 0.002367, -0.00062, 0.002367, -0.00062, 0.002367, -0.00062, 0.002367, -0.00062, 0.002367, -0.00062, 0.002367, -0.00062, 0.002367, -0.00062, 0.002367, -0.00062, 0.002367, -0.00062, 0.002367, -0.00062, 0.002367, -0.00062, 0.002367, -0.00062, 0.002367, -0.00062, 0.002367, -0.00062, 0.002367, -0.00062, 0.002367, -0.00062, 0.002367, -0.00062, 0.002367, -0.00062, 0.002367, -0.00062, 0.002367, -0.00062, 0.002367, -0.00062, 0.002367, -0.00062, 0.002367, -0.00062, 0.002367, -0.00062, 0.002367, -0.00062, 0.002367, -0.00062, 0.002367, -0.00062, 0.002367, -0.00062, 0.002367, -0.00062, 0.002367, -0.00062, 0.002367, -0.00062, 0.002367, -0.00062, 0.2747, 0.2356, 0.2747, 0.2356, 0.2747, 0.2356, 0.2747, 0.2356, 0.002367, -0.00062, 0.002367, -0.00062, 0.002367, -0.00062, 0.002367, -0.00062, 0.002367, -0.00062, 0.002367, -0.00062, 0.002367, -0.00062, 0.002367, -0.00062, 0.002367, -0.00062, 0.002367, -0.00062, 0.002367, -0.00062, 0.002367, -0.00062, 0.2747, 0.2356, 0.2747, 0.2356, 0.2747, 0.2356, 0.2747, 0.2356, 0.002367, -0.00062, 0.002367, -0.00062, 0.002367, -0.00062, 0.002367, -0.00062, 0.002367, -0.00062, 0.002367, -0.00062, 0.002367, -0.00062, 0.002367, -0.00062, 0.002367, -0.00062, 0.002367, -0.00062, 0.002367, -0.00062, 0.002367, -0.00062, 0.2747, 0.2356, 0.2747, 0.2356, 0.2747, 0.2356, 0.2747, 0.2356, 0.002367, -0.00062, 0.002367, -0.00062, 0.002367, -0.00062, 0.002367, -0.00062, 0.002367, -0.00062, 0.002367, -0.00062, 0.002367, -0.00062, 0.002367, -0.00062, 0.002367, -0.00062, 0.002367, -0.00062, 0.002367, -0.00062, 0.002367, -0.00062, 0.2747, 0.2356, 0.2747, 0.2356, 0.2747, 0.2356, 0.2747, 0.2356, 0.002367, -0.00062, 0.002367, -0.00062, 0.002367, -0.00062, 0.002367, -0.00062, 0.002367, -0.00062, 0.002367, -0.00062, 0.002367, -0.00062, 0.002367, -0.00062, 0.002367, -0.00062, 0.002367, -0.00062, 0.002367, -0.00062, 0.002367, -0.00062, 0.2747, 0.2356, 0.2747, 0.2356, 0.2747, 0.2356, 0.2747, 0.2356, 0.002367, -0.00062, 0.002367, -0.00062, 0.002367, -0.00062, 0.002367, -0.00062, 0.002367, -0.00062, 0.002367, -0.00062, 0.002367, -0.00062, 0.002367, -0.00062, 0.002367, -0.00062, 0.002367, -0.00062, 0.002367, -0.00062, 0.002367, -0.00062, 0.2747, 0.2356, 0.2747, 0.2356, 0.2747, 0.2356, 0.2747, 0.2356, 0.002367, -0.00062, 0.002367, -0.00062, 0.002367, -0.00062, 0.002367, -0.00062, 0.002367, -0.00062, 0.002367, -0.00062, 0.002367, -0.00062, 0.002367, -0.00062, 0.002367, -0.00062, 0.002367, -0.00062, 0.002367, -0.00062, 0.002367, -0.00062, 0.2747, 0.2356, 0.2747, 0.2356, 0.2747, 0.2356, 0.2747, 0.2356, 0.002367, -0.00062, 0.002367, -0.00062, 0.002367, -0.00062, 0.002367, -0.00062, 0.002367, -0.00062, 0.002367, -0.00062, 0.002367, -0.00062, 0.002367, -0.00062, 0.002367, -0.00062, 0.002367, -0.00062, 0.002367, -0.00062, 0.002367, -0.00062, 0.002367, -0.00062, 0.002367, -0.00062, 0.002367, -0.00062, 0.002367, -0.00062, 0.002367, -0.00062, 0.002367, -0.00062, 0.002367, -0.00062, 0.002367, -0.00062, 0.002367, -0.00062, 0.002367, -0.00062, 0.002367, -0.00062, 0.002367, -0.00062, 0.002367, -0.00062, 0.002367, -0.00062, 0.002367, -0.00062, 0.002367, -0.00062, 0.002367, -0.00062, 0.002367, -0.00062, 0.002367, -0.00062, 0.002367, -0.00062, 0.002367, -0.00062, 0.002367, -0.00062, 0.002367, -0.00062, 0.002367, -0.00062, 0.002367, -0.00062, 0.002367, -0.00062, 0.002367, -0.00062, 0.002367, -0.00062, 0.002367, -0.00062, 0.002367, -0.00062, 0.002367, -0.00062, 0.002367, -0.00062, 0.375, 0.0, 0.625, 0.0, 0.625, 0.25, 0.375, 0.25, 0.375, 0.25, 0.625, 0.25, 0.625, 0.5, 0.375, 0.5, 0.375, 0.5, 0.625, 0.5, 0.625, 0.75, 0.375, 0.75, 0.375, 0.75, 0.625, 0.75, 0.625, 1.0, 0.375, 1.0, 0.125, 0.5, 0.375, 0.5, 0.375, 0.75, 0.125, 0.75, 0.625, 0.5, 0.875, 0.5, 0.875, 0.75, 0.625, 0.75, 0.375, 0.0, 0.625, 0.0, 0.625, 0.25, 0.375, 0.25, 0.375, 0.25, 0.625, 0.25, 0.625, 0.5, 0.375, 0.5, 0.375, 0.5, 0.625, 0.5, 0.625, 0.75, 0.375, 0.75, 0.375, 0.75, 0.625, 0.75, 0.625, 1.0, 0.375, 1.0, 0.125, 0.5, 0.375, 0.5, 0.375, 0.75, 0.125, 0.75, 0.625, 0.5, 0.875, 0.5, 0.875, 0.75, 0.625, 0.75, 0.375, 0.0, 0.625, 0.0, 0.625, 0.25, 0.375, 0.25, 0.375, 0.25, 0.625, 0.25, 0.625, 0.5, 0.375, 0.5, 0.375, 0.5, 0.625, 0.5, 0.625, 0.75, 0.375, 0.75, 0.375, 0.75, 0.625, 0.75, 0.625, 1.0, 0.375, 1.0, 0.125, 0.5, 0.375, 0.5, 0.375, 0.75, 0.125, 0.75, 0.625, 0.5, 0.875, 0.5, 0.875, 0.75, 0.625, 0.75])
me_cube_001.materials.append(mat_black_001)
me_cube_001.materials.append(mat_guntop)
me_cube_001.materials.append(mat_glow)
me_cube_001.use_remesh_fix_poles = True
me_cube_001.use_remesh_preserve_attributes = False
me_cube_001.update()
me_cube_002 = bpy.data.meshes.new('Cube.002')
me_cube_002.from_pydata([(-3.239, -0.3271, -1.098), (-3.903, -0.3526, 2.065), (-3.21, 1.403, -1.078), (-3.873, 1.378, 2.085), (0.9402, -0.4212, 0.8728), (0.9697, 1.309, 0.8929), (-0.6146, -0.3609, -2.033), (-0.5852, 1.369, -2.013), (-3.494, -0.2912, -3.813), (-3.465, 1.439, -3.793), (-1.809, -0.3129, -4.413), (-1.779, 1.417, -4.393), (-4.383, -0.2546, -5.665), (-4.353, 1.476, -5.645), (-3.332, -0.2681, -6.04), (-3.302, 1.462, -6.019), (-5.207, -0.231, -6.482), (-5.178, 1.499, -6.462), (-4.156, -0.2446, -6.857), (-4.127, 1.486, -6.837)], [], [(0, 1, 3, 2), (2, 3, 5, 7), (7, 5, 4, 6), (6, 4, 1, 0), (7, 6, 10, 11), (5, 3, 1, 4), (9, 11, 15, 13), (6, 0, 8, 10), (2, 7, 11, 9), (0, 2, 9, 8), (15, 14, 18, 19), (11, 10, 14, 15), (8, 9, 13, 12), (10, 8, 12, 14), (17, 19, 18, 16), (12, 13, 17, 16), (14, 12, 16, 18), (13, 15, 19, 17)])
_uv = me_cube_002.uv_layers.new(name='UVMap')
_uv.uv.foreach_set('vector', [0.01791, 0.4008, 0.01791, 0.4008, 0.01791, 0.4008, 0.01791, 0.4008, 0.01791, 0.4008, 0.01791, 0.4008, 0.01791, 0.4008, 0.01791, 0.4008, 0.01791, 0.4008, 0.01791, 0.4008, 0.01791, 0.4008, 0.01791, 0.4008, 0.01791, 0.4008, 0.01791, 0.4008, 0.01791, 0.4008, 0.01791, 0.4008, 0.01791, 0.4008, 0.01791, 0.4008, 0.01791, 0.4008, 0.01791, 0.4008, 0.01791, 0.4008, 0.01791, 0.4008, 0.01791, 0.4008, 0.01791, 0.4008, 0.01791, 0.4008, 0.01791, 0.4008, 0.01791, 0.4008, 0.01791, 0.4008, 0.01791, 0.4008, 0.01791, 0.4008, 0.01791, 0.4008, 0.01791, 0.4008, 0.01791, 0.4008, 0.01791, 0.4008, 0.01791, 0.4008, 0.01791, 0.4008, 0.01791, 0.4008, 0.01791, 0.4008, 0.01791, 0.4008, 0.01791, 0.4008, 0.01791, 0.4008, 0.01791, 0.4008, 0.01791, 0.4008, 0.01791, 0.4008, 0.01791, 0.4008, 0.01791, 0.4008, 0.01791, 0.4008, 0.01791, 0.4008, 0.01791, 0.4008, 0.01791, 0.4008, 0.01791, 0.4008, 0.01791, 0.4008, 0.01791, 0.4008, 0.01791, 0.4008, 0.01791, 0.4008, 0.01791, 0.4008, 0.01791, 0.4008, 0.01791, 0.4008, 0.01791, 0.4008, 0.01791, 0.4008, 0.01791, 0.4008, 0.01791, 0.4008, 0.01791, 0.4008, 0.01791, 0.4008, 0.01791, 0.4008, 0.01791, 0.4008, 0.01791, 0.4008, 0.01791, 0.4008, 0.01791, 0.4008, 0.01791, 0.4008, 0.01791, 0.4008, 0.01791, 0.4008])
me_cube_002.materials.append(mat_black_001)
me_cube_002.use_remesh_fix_poles = True
me_cube_002.use_remesh_preserve_attributes = False
me_cube_002.update()
me_cube_007 = bpy.data.meshes.new('Cube.007')
me_cube_007.from_pydata([(3.972, -0.2803, -3.858), (3.527, -0.3713, -3.711), (3.972, 0.3493, -3.858), (3.527, 0.3893, -3.711), (5.972, -0.2483, -3.858), (6.206, -0.389, -3.711), (5.972, 0.3174, -3.858), (6.206, 0.3716, -3.711), (3.618, -0.3463, -3.507), (3.618, 0.3642, -3.507), (5.97, -0.3463, -3.507), (5.97, 0.3642, -3.507), (2.971, -0.3552, -1.875), (2.971, 0.3552, -1.875), (5.323, -0.3552, -1.875), (5.323, 0.3552, -1.875), (2.142, -0.3552, 0.4194), (2.142, 0.3552, 0.4194), (4.494, -0.3552, 0.4194), (4.494, 0.3552, 0.4194)], [], [(0, 1, 3, 2), (2, 3, 7, 6), (6, 7, 5, 4), (4, 5, 1, 0), (2, 6, 4, 0), (5, 7, 11, 10), (8, 10, 14, 12), (3, 1, 8, 9), (1, 5, 10, 8), (7, 3, 9, 11), (15, 13, 17, 19), (11, 9, 13, 15), (10, 11, 15, 14), (9, 8, 12, 13), (19, 17, 16, 18), (14, 15, 19, 18), (13, 12, 16, 17), (12, 14, 18, 16)])
_uv = me_cube_007.uv_layers.new(name='UVMap')
_uv.uv.foreach_set('vector', [0.349, 0.4375, 0.349, 0.4375, 0.349, 0.4375, 0.349, 0.4375, 0.349, 0.4375, 0.349, 0.4375, 0.349, 0.4375, 0.349, 0.4375, 0.349, 0.4375, 0.349, 0.4375, 0.349, 0.4375, 0.349, 0.4375, 0.349, 0.4375, 0.349, 0.4375, 0.349, 0.4375, 0.349, 0.4375, 0.349, 0.4375, 0.349, 0.4375, 0.349, 0.4375, 0.349, 0.4375, 0.349, 0.4375, 0.349, 0.4375, 0.349, 0.4375, 0.349, 0.4375, 0.349, 0.4375, 0.349, 0.4375, 0.349, 0.4375, 0.349, 0.4375, 0.349, 0.4375, 0.349, 0.4375, 0.349, 0.4375, 0.349, 0.4375, 0.349, 0.4375, 0.349, 0.4375, 0.349, 0.4375, 0.349, 0.4375, 0.349, 0.4375, 0.349, 0.4375, 0.349, 0.4375, 0.349, 0.4375, 0.349, 0.4375, 0.349, 0.4375, 0.349, 0.4375, 0.349, 0.4375, 0.349, 0.4375, 0.349, 0.4375, 0.349, 0.4375, 0.349, 0.4375, 0.349, 0.4375, 0.349, 0.4375, 0.349, 0.4375, 0.349, 0.4375, 0.349, 0.4375, 0.349, 0.4375, 0.349, 0.4375, 0.349, 0.4375, 0.349, 0.4375, 0.349, 0.4375, 0.349, 0.4375, 0.349, 0.4375, 0.349, 0.4375, 0.349, 0.4375, 0.349, 0.4375, 0.349, 0.4375, 0.349, 0.4375, 0.349, 0.4375, 0.349, 0.4375, 0.349, 0.4375, 0.349, 0.4375, 0.349, 0.4375, 0.349, 0.4375, 0.349, 0.4375])
me_cube_007.materials.append(mat_guntop)
me_cube_007.use_remesh_fix_poles = True
me_cube_007.use_remesh_preserve_attributes = False
me_cube_007.update()

# ---- objects
ob_cube = bpy.data.objects.new('Cube', me_cube)
ob_light = bpy.data.objects.new('Light', light_light)
ob_empty = bpy.data.objects.new('Empty', None)
ob_cube_001 = bpy.data.objects.new('Cube.001', me_cube_001)
ob_cube_002 = bpy.data.objects.new('Cube.002', me_cube_002)
ob_cube_003 = bpy.data.objects.new('Cube.003', me_cube_007)

# ---- transforms, parenting, visibility, modifiers, constraints
ob_cube.location = (0.0, 0.0, 0.0)
ob_cube.lock_rotations_4d = False
ob_cube.empty_display_type = 'ARROWS'
ob_cube.lineart.crease_threshold = 0.0
_m = ob_cube.modifiers.new('Mirror', 'MIRROR')
_m.use_axis = (False, True, False)
_m.use_clip = True
ob_light.location = (4.076, 1.005, 5.904)
ob_light.rotation_euler = (0.6503, 0.05522, 1.866)
ob_light.lock_rotations_4d = False
ob_light.empty_display_type = 'ARROWS'
ob_light.color = (0.0, 0.0, 0.0, 0.0)
ob_light.lineart.crease_threshold = 0.0
ob_empty.location = (0.0, 0.0, 0.0245)
ob_empty.rotation_euler = (1.571, -0.0, 1574.0)
ob_empty.scale = (0.1913, 0.1913, 0.1913)
ob_empty.empty_display_type = 'IMAGE'
ob_empty.empty_display_size = 5.0
ob_cube_001.location = (0.0, 0.0, -0.01567)
ob_cube_001.scale = (1.072, 1.072, 1.072)
ob_cube_002.location = (0.05177, -1.84e-08, 0.1369)
ob_cube_002.scale = (0.01203, 0.01203, 0.01203)
ob_cube_003.location = (0.0, 0.0, 0.0)
ob_cube_003.scale = (0.067, 0.067, 0.067)

# ---- collection membership
col_collection.objects.link(ob_cube)
col_collection.objects.link(ob_light)
col_collection.objects.link(ob_empty)
col_collection.objects.link(ob_cube_001)
col_collection.objects.link(ob_cube_002)
col_collection.objects.link(ob_cube_003)

# ---- scene / render settings (as saved in the file)
scene.frame_start = 1; scene.frame_end = 250; scene.frame_set(1)
scene.render.engine = 'BLENDER_EEVEE_NEXT'
scene.cycles.use_denoising = False
scene.cycles.samples = 128
scene.cycles.sampling_pattern = 'TABULATED_SOBOL'
scene.cycles.use_adaptive_sampling = False
scene.cycles.use_light_tree = False
scene.view_settings.view_transform = 'Filmic'
bpy.context.view_layer.update()

# ---- added for rendering (the .blend has no active camera): camera
cam_auto = bpy.data.cameras.new('AutoCamera')
cam_auto.lens = 50.0
cam_auto.sensor_width = 36.0
cam_auto.clip_end = 1000.0
ob_auto_camera = bpy.data.objects.new('AutoCamera', cam_auto)
scene.collection.objects.link(ob_auto_camera)
ob_auto_camera.location = (0.967161, -1.14932, 0.794516)
ob_auto_camera.rotation_euler = (1.09748, -7.21219e-08, 0.694738)
scene.camera = ob_auto_camera
bpy.context.view_layer.update()

